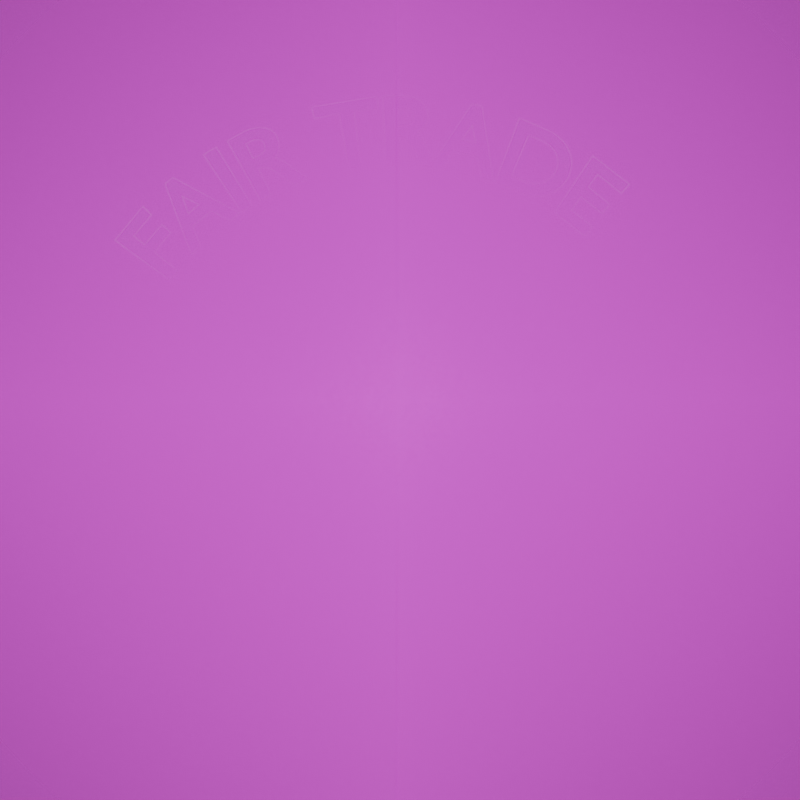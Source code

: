 # Source: FairTrade.blend  (saved by Blender 4.5.90; exported with 4.5.12 LTS)
import bpy
from mathutils import Matrix  # noqa: F401  (used for matrix-valued properties, if any)

bpy.ops.wm.read_factory_settings(use_empty=True)
scene = bpy.context.scene
scene.name = 'Scene'

# ---- collections
col_collection = bpy.data.collections.new('Collection'); scene.collection.children.link(col_collection)

# ---- images (referenced by path relative to the original .blend; pixels are not part of the script)
import os
ASSET_DIR = os.environ.get("B2B_ASSET_DIR", "")  # directory of the original .blend (textures are referenced by path, not embedded)
HERE = os.path.dirname(os.path.abspath(__file__))  # packed textures are extracted next to this script under _unpacked/

def load_image(name, relpath, width, height, colorspace="sRGB"):
    """Load a texture the original file referenced (path relative to the .blend, or extracted next to this script)."""
    p = next((c for c in (os.path.join(HERE, relpath), os.path.join(ASSET_DIR, relpath)) if relpath and os.path.exists(c)), "")
    if p:
        img = bpy.data.images.load(p, check_existing=True)
        img.name = name
    else:  # same state as the original file: an image datablock whose file is absent (Cycles renders it pink)
        img = bpy.data.images.new(name, width, height)
        img.source = "FILE"
        img.filepath = "//" + (relpath or name)
    img.colorspace_settings.name = colorspace
    return img
img_fair_trade_symbol_png = load_image('fair_trade_symbol.png', 'fair_trade_symbol.png', 1024, 1024, 'sRGB')
img_fair_trade_branching_png = load_image('fair_trade_branching.png', 'fair_trade_branching.png', 1024, 1024, 'sRGB')

# ---- materials (node trees are filled in below, after node groups)
mat_fair_trade_no_letters = bpy.data.materials.new('fair_trade_no_letters')
mat_material_001 = bpy.data.materials.new('Material.001')
mat_fair_trade_no_letters_001 = bpy.data.materials.new('fair_trade_no_letters.001')
mat_material_002 = bpy.data.materials.new('Material.002')
mat_material_003 = bpy.data.materials.new('Material.003')

# ---- material node trees
mat_fair_trade_no_letters.use_nodes = True; mat_fair_trade_no_letters.node_tree.nodes.clear()
_N = mat_fair_trade_no_letters.node_tree.nodes; _L = mat_fair_trade_no_letters.node_tree.links
n0 = _N.new('ShaderNodeOutputMaterial'); n0.name = 'Material Output'; n0.location = (200, 100)
n1 = _N.new('ShaderNodeTexImage'); n1.name = 'Image Texture'; n1.location = (-200, 100)
n1.image = img_fair_trade_symbol_png
n1.extension = 'CLIP'
n2 = _N.new('ShaderNodeBsdfPrincipled'); n2.name = 'Principled BSDF'; n2.location = (0, 100)
n2.inputs[2].default_value = 1.0
n2.inputs[13].default_value = 0.0
_L.new(n1.outputs[1], n2.inputs[4])
_L.new(n2.outputs[0], n0.inputs[0])
_L.new(n1.outputs[0], n2.inputs[0])
n0.is_active_output = True
mat_material_001.use_nodes = True; mat_material_001.node_tree.nodes.clear()
_N = mat_material_001.node_tree.nodes; _L = mat_material_001.node_tree.links
n0 = _N.new('ShaderNodeOutputMaterial'); n0.name = 'Material Output'; n0.location = (200, 100)
n1 = _N.new('ShaderNodeBsdfPrincipled'); n1.name = 'Principled BSDF'; n1.location = (-200, 100)
n1.inputs[0].default_value = (0.1195, 0.402, 0.2307, 1.0)
n1.inputs[2].default_value = 1.0
_L.new(n1.outputs[0], n0.inputs[0])
n0.is_active_output = True
mat_fair_trade_no_letters_001.use_nodes = True; mat_fair_trade_no_letters_001.node_tree.nodes.clear()
_N = mat_fair_trade_no_letters_001.node_tree.nodes; _L = mat_fair_trade_no_letters_001.node_tree.links
n0 = _N.new('ShaderNodeOutputMaterial'); n0.name = 'Material Output'; n0.location = (200, 100)
n1 = _N.new('ShaderNodeTexImage'); n1.name = 'Image Texture'; n1.location = (-200, 100)
n1.image = img_fair_trade_branching_png
n1.extension = 'CLIP'
n2 = _N.new('ShaderNodeBsdfPrincipled'); n2.name = 'Principled BSDF'; n2.location = (0, 100)
n2.inputs[2].default_value = 1.0
n2.inputs[13].default_value = 0.0
_L.new(n1.outputs[1], n2.inputs[4])
_L.new(n2.outputs[0], n0.inputs[0])
_L.new(n1.outputs[0], n2.inputs[0])
n0.is_active_output = True
mat_material_002.use_nodes = True; mat_material_002.node_tree.nodes.clear()
_N = mat_material_002.node_tree.nodes; _L = mat_material_002.node_tree.links
n0 = _N.new('ShaderNodeBsdfPrincipled'); n0.name = 'Principled BSDF'; n0.location = (-200, 100)
n0.inputs[0].default_value = (0.9647, 0.9647, 1.0, 1.0)
n0.inputs[2].default_value = 1.0
n1 = _N.new('ShaderNodeOutputMaterial'); n1.name = 'Material Output'; n1.location = (200, 100)
_L.new(n0.outputs[0], n1.inputs[0])
n1.is_active_output = True
mat_material_003.use_nodes = True; mat_material_003.node_tree.nodes.clear()
_N = mat_material_003.node_tree.nodes; _L = mat_material_003.node_tree.links
n0 = _N.new('ShaderNodeBsdfPrincipled'); n0.name = 'Principled BSDF'; n0.location = (-200, 100)
n0.inputs[0].default_value = (0.02973, 0.165, 0.09815, 1.0)
n0.inputs[2].default_value = 1.0
n1 = _N.new('ShaderNodeOutputMaterial'); n1.name = 'Material Output'; n1.location = (200, 100)
_L.new(n0.outputs[0], n1.inputs[0])
n1.is_active_output = True

# ---- world
world_world = bpy.data.worlds.new('World'); scene.world = world_world
world_world.use_nodes = True; world_world.node_tree.nodes.clear()
_N = world_world.node_tree.nodes; _L = world_world.node_tree.links
n0 = _N.new('ShaderNodeOutputWorld'); n0.name = 'World Output'; n0.location = (200, 100)
n1 = _N.new('ShaderNodeBackground'); n1.name = 'Background'; n1.location = (-200, 100)
n1.inputs[0].default_value = (0.05088, 0.05088, 0.05088, 1.0)
_L.new(n1.outputs[0], n0.inputs[0])
n0.is_active_output = True
world_world.color = (0.05088, 0.05088, 0.05088)
world_world.sun_shadow_jitter_overblur = 0.0

# ---- cameras
cam_camera = bpy.data.cameras.new('Camera')
cam_camera.type = 'ORTHO'
cam_camera.clip_end = 100.0
cam_camera.ortho_scale = 0.9143

# ---- lights
light_light = bpy.data.lights.new('Light', 'SUN')
light_light.angle = 0.1993
light_light.energy = 3.0
light_light.shadow_soft_size = 0.1
light_light.shadow_cascade_max_distance = 1000.0

# ---- meshes
me_fair_trade_no_letters_001 = bpy.data.meshes.new('fair_trade_no_letters.001')
me_fair_trade_no_letters_001.from_pydata([(-0.5, -0.5, 0.0), (0.5, -0.5, 0.0), (-0.5, 0.5, 0.0), (0.5, 0.5, 0.0)], [], [(0, 1, 3, 2)])
_uv = me_fair_trade_no_letters_001.uv_layers.new(name='UVMap')
_uv.uv.foreach_set('vector', [0.0, 0.0, 1.0, 0.0, 1.0, 1.0, 0.0, 1.0])
me_fair_trade_no_letters_001.materials.append(mat_fair_trade_no_letters)
me_fair_trade_no_letters_001.update()
me_fair_trade_no_letters_002 = bpy.data.meshes.new('fair_trade_no_letters.002')
me_fair_trade_no_letters_002.from_pydata([(-0.5, -0.5, 0.0), (0.001798, -0.5, -2.811e-07), (-0.5, 0.5, 0.0), (0.001798, 0.5, -2.811e-07)], [], [(0, 1, 3, 2)])
_uv = me_fair_trade_no_letters_002.uv_layers.new(name='UVMap')
_uv.uv.foreach_set('vector', [0.0, 0.0, 0.5, 0.0, 0.5, 1.0, 0.0, 1.0])
me_fair_trade_no_letters_002.materials.append(mat_fair_trade_no_letters_001)
me_fair_trade_no_letters_002.update()

# ---- curves / text
txt_text = bpy.data.curves.new('Text', 'FONT')
txt_text.dimensions = '2D'
txt_text.body = 'FAIR TRADE'
txt_text.materials.append(mat_material_001)
txt_text.bevel_profile.use_clip = True
txt_text.resolution_u = 14
cu_b_ziercircle = bpy.data.curves.new('BézierCircle', 'CURVE')
cu_b_ziercircle.dimensions = '3D'
_sp = cu_b_ziercircle.splines.new('BEZIER'); _sp.bezier_points.add(3)
_sp.bezier_points.foreach_set('co', [-1.0, 0.0, 0.0, 0.0, 1.0, 0.0, 1.0, 0.0, 0.0, 0.0, -1.0, 0.0])
_sp.bezier_points.foreach_set('handle_left', [-1.0, -0.5521, 0.0, -0.5521, 1.0, 0.0, 1.0, 0.5521, 0.0, 0.5521, -1.0, 0.0])
_sp.bezier_points.foreach_set('handle_right', [-1.0, 0.5521, 0.0, 0.5521, 1.0, 0.0, 1.0, -0.5521, 0.0, -0.5521, -1.0, 0.0])
for _p, _l, _r in zip(_sp.bezier_points, ['AUTO', 'AUTO', 'AUTO', 'AUTO'], ['AUTO', 'AUTO', 'AUTO', 'AUTO']): _p.handle_left_type = _l; _p.handle_right_type = _r
_sp.order_u = 0
_sp.order_v = 0
_sp.use_cyclic_u = True
cu_b_ziercircle.use_path = True
cu_b_ziercircle.fill_mode = 'FULL'
txt_text_001 = bpy.data.curves.new('Text.001', 'FONT')
txt_text_001.dimensions = '2D'
txt_text_001.body = 'FAIR TRADE'
txt_text_001.materials.append(mat_material_002)
txt_text_001.bevel_profile.use_clip = True
txt_text_001.bevel_depth = 0.03
txt_text_001.resolution_u = 14
txt_text_002 = bpy.data.curves.new('Text.002', 'FONT')
txt_text_002.dimensions = '2D'
txt_text_002.body = 'FAIR TRADE'
txt_text_002.materials.append(mat_material_003)
txt_text_002.materials.append(None)
txt_text_002.bevel_profile.use_clip = True
txt_text_002.bevel_depth = 0.01
txt_text_002.resolution_u = 14

# ---- objects
ob_light = bpy.data.objects.new('Light', light_light)
ob_camera = bpy.data.objects.new('Camera', cam_camera)
ob_fair_trade_no_letters = bpy.data.objects.new('fair_trade_no_letters', me_fair_trade_no_letters_001)
ob_text = bpy.data.objects.new('Text', txt_text)
ob_b_ziercircle = bpy.data.objects.new('BézierCircle', cu_b_ziercircle)
ob_fair_trade_no_letters_001 = bpy.data.objects.new('fair_trade_no_letters.001', me_fair_trade_no_letters_002)
ob_text_001 = bpy.data.objects.new('Text.001', txt_text_001)
ob_text_002 = bpy.data.objects.new('Text.002', txt_text_002)

# ---- transforms, parenting, visibility, modifiers, constraints
ob_light.location = (-0.6009, -1.218, 2.504)
ob_light.lock_rotations_4d = False
ob_light.empty_display_type = 'ARROWS'
ob_light.color = (0.0, 0.0, 0.0, 0.0)
ob_light.lineart.crease_threshold = 0.0
ob_camera.location = (0.0, 0.0, 1.434)
ob_camera.lock_rotations_4d = False
ob_camera.empty_display_type = 'ARROWS'
ob_camera.color = (0.0, 0.0, 0.0, 0.0)
ob_camera.display_type = 'WIRE'
ob_camera.lineart.crease_threshold = 0.0
ob_fair_trade_no_letters.location = (0.0, 0.0, 0.0001421)
ob_fair_trade_no_letters.rotation_euler = (3.142, -3.142, 3.142)
ob_text.location = (-0.6701, -1.467, 0.008916)
ob_text.rotation_euler = (0.0, -0.0, -1.571)
ob_text.scale = (-0.1084, -0.1084, -0.1084)
_m = ob_text.modifiers.new('Curve', 'CURVE')
_m.object = ob_b_ziercircle
_m.deform_axis = 'NEG_Y'
ob_b_ziercircle.location = (-0.002852, -0.05143, 0.0003842)
ob_b_ziercircle.rotation_euler = (-3.142, 3.142, -2.849e-14)
ob_b_ziercircle.scale = (0.3451, 0.3451, 0.3451)
ob_fair_trade_no_letters_001.location = (-0.003193, 0.0, 0.0)
ob_fair_trade_no_letters_001.rotation_euler = (3.142, -3.142, 3.142)
_m = ob_fair_trade_no_letters_001.modifiers.new('Mirror', 'MIRROR')
ob_text_001.location = (-0.6701, -1.467, 0.02215)
ob_text_001.rotation_euler = (0.0, -0.0, -1.571)
ob_text_001.scale = (-0.1084, -0.1084, -0.1084)
_m = ob_text_001.modifiers.new('Curve', 'CURVE')
_m.object = ob_b_ziercircle
_m.deform_axis = 'NEG_Y'
ob_text_002.location = (-0.6701, -1.467, 0.01493)
ob_text_002.rotation_euler = (0.0, -0.0, -1.571)
ob_text_002.scale = (-0.1084, -0.1084, -0.1084)
_m = ob_text_002.modifiers.new('Curve', 'CURVE')
_m.object = ob_b_ziercircle
_m.deform_axis = 'NEG_Y'

# ---- collection membership
col_collection.objects.link(ob_light)
col_collection.objects.link(ob_camera)
col_collection.objects.link(ob_fair_trade_no_letters)
col_collection.objects.link(ob_text)
col_collection.objects.link(ob_b_ziercircle)
col_collection.objects.link(ob_fair_trade_no_letters_001)
col_collection.objects.link(ob_text_001)
col_collection.objects.link(ob_text_002)

# ---- scene / render settings (as saved in the file)
scene.camera = ob_camera
scene.frame_start = 1; scene.frame_end = 250; scene.frame_set(1)
scene.render.engine = 'BLENDER_EEVEE_NEXT'
scene.render.resolution_x = 2048
scene.render.resolution_y = 2048
scene.render.film_transparent = True
scene.eevee.taa_render_samples = 102
bpy.context.view_layer.update()
